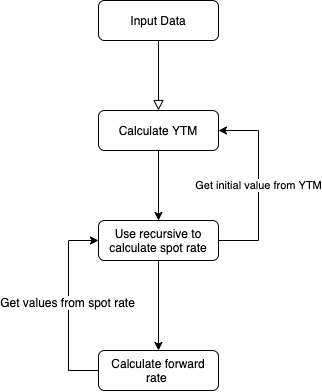

The diagram above was exported from draw.io. Its source (the exported page's mxGraphModel, read from the mxfile embedded in the PNG):
<mxGraphModel dx="788" dy="493" grid="1" gridSize="10" guides="1" tooltips="1" connect="1" arrows="1" fold="1" page="1" pageScale="1" pageWidth="827" pageHeight="1169" math="0" shadow="0">
  <root>
    <mxCell id="WIyWlLk6GJQsqaUBKTNV-0" />
    <mxCell id="WIyWlLk6GJQsqaUBKTNV-1" parent="WIyWlLk6GJQsqaUBKTNV-0" />
    <mxCell id="WIyWlLk6GJQsqaUBKTNV-2" value="" style="rounded=0;html=1;jettySize=auto;orthogonalLoop=1;fontSize=11;endArrow=block;endFill=0;endSize=8;strokeWidth=1;shadow=0;labelBackgroundColor=none;edgeStyle=orthogonalEdgeStyle;entryX=0.5;entryY=0;entryDx=0;entryDy=0;" parent="WIyWlLk6GJQsqaUBKTNV-1" source="WIyWlLk6GJQsqaUBKTNV-3" target="WIyWlLk6GJQsqaUBKTNV-7" edge="1">
      <mxGeometry relative="1" as="geometry">
        <mxPoint x="220" y="170" as="targetPoint" />
      </mxGeometry>
    </mxCell>
    <mxCell id="WIyWlLk6GJQsqaUBKTNV-3" value="Input Data" style="rounded=1;whiteSpace=wrap;html=1;fontSize=12;glass=0;strokeWidth=1;shadow=0;" parent="WIyWlLk6GJQsqaUBKTNV-1" vertex="1">
      <mxGeometry x="160" y="80" width="120" height="40" as="geometry" />
    </mxCell>
    <mxCell id="wPM15wmZSG0QjqL5hMU6-0" style="edgeStyle=orthogonalEdgeStyle;rounded=0;orthogonalLoop=1;jettySize=auto;html=1;exitX=0.5;exitY=1;exitDx=0;exitDy=0;entryX=0.5;entryY=0;entryDx=0;entryDy=0;" edge="1" parent="WIyWlLk6GJQsqaUBKTNV-1" source="WIyWlLk6GJQsqaUBKTNV-7" target="WIyWlLk6GJQsqaUBKTNV-12">
      <mxGeometry relative="1" as="geometry" />
    </mxCell>
    <mxCell id="WIyWlLk6GJQsqaUBKTNV-7" value="Calculate YTM" style="rounded=1;whiteSpace=wrap;html=1;fontSize=12;glass=0;strokeWidth=1;shadow=0;" parent="WIyWlLk6GJQsqaUBKTNV-1" vertex="1">
      <mxGeometry x="160" y="190" width="120" height="40" as="geometry" />
    </mxCell>
    <mxCell id="wPM15wmZSG0QjqL5hMU6-3" style="edgeStyle=orthogonalEdgeStyle;rounded=0;orthogonalLoop=1;jettySize=auto;html=1;entryX=0;entryY=0.5;entryDx=0;entryDy=0;" edge="1" parent="WIyWlLk6GJQsqaUBKTNV-1" source="WIyWlLk6GJQsqaUBKTNV-11" target="WIyWlLk6GJQsqaUBKTNV-12">
      <mxGeometry relative="1" as="geometry">
        <Array as="points">
          <mxPoint x="130" y="450" />
          <mxPoint x="130" y="320" />
        </Array>
      </mxGeometry>
    </mxCell>
    <mxCell id="wPM15wmZSG0QjqL5hMU6-4" value="Get values from spot rate" style="text;html=1;align=center;verticalAlign=middle;resizable=0;points=[];labelBackgroundColor=#ffffff;" vertex="1" connectable="0" parent="wPM15wmZSG0QjqL5hMU6-3">
      <mxGeometry x="0.0381" y="1" relative="1" as="geometry">
        <mxPoint as="offset" />
      </mxGeometry>
    </mxCell>
    <mxCell id="WIyWlLk6GJQsqaUBKTNV-11" value="Calculate forward rate&amp;nbsp;" style="rounded=1;whiteSpace=wrap;html=1;fontSize=12;glass=0;strokeWidth=1;shadow=0;" parent="WIyWlLk6GJQsqaUBKTNV-1" vertex="1">
      <mxGeometry x="160" y="430" width="120" height="40" as="geometry" />
    </mxCell>
    <mxCell id="wPM15wmZSG0QjqL5hMU6-1" value="Get initial value from YTM" style="edgeStyle=orthogonalEdgeStyle;rounded=0;orthogonalLoop=1;jettySize=auto;html=1;exitX=1;exitY=0.5;exitDx=0;exitDy=0;entryX=1;entryY=0.5;entryDx=0;entryDy=0;" edge="1" parent="WIyWlLk6GJQsqaUBKTNV-1" source="WIyWlLk6GJQsqaUBKTNV-12" target="WIyWlLk6GJQsqaUBKTNV-7">
      <mxGeometry relative="1" as="geometry">
        <Array as="points">
          <mxPoint x="320" y="320" />
          <mxPoint x="320" y="210" />
        </Array>
      </mxGeometry>
    </mxCell>
    <mxCell id="wPM15wmZSG0QjqL5hMU6-2" style="edgeStyle=orthogonalEdgeStyle;rounded=0;orthogonalLoop=1;jettySize=auto;html=1;exitX=0.5;exitY=1;exitDx=0;exitDy=0;entryX=0.5;entryY=0;entryDx=0;entryDy=0;" edge="1" parent="WIyWlLk6GJQsqaUBKTNV-1" source="WIyWlLk6GJQsqaUBKTNV-12" target="WIyWlLk6GJQsqaUBKTNV-11">
      <mxGeometry relative="1" as="geometry" />
    </mxCell>
    <mxCell id="WIyWlLk6GJQsqaUBKTNV-12" value="Use recursive to calculate spot rate" style="rounded=1;whiteSpace=wrap;html=1;fontSize=12;glass=0;strokeWidth=1;shadow=0;" parent="WIyWlLk6GJQsqaUBKTNV-1" vertex="1">
      <mxGeometry x="160" y="300" width="120" height="40" as="geometry" />
    </mxCell>
  </root>
</mxGraphModel>